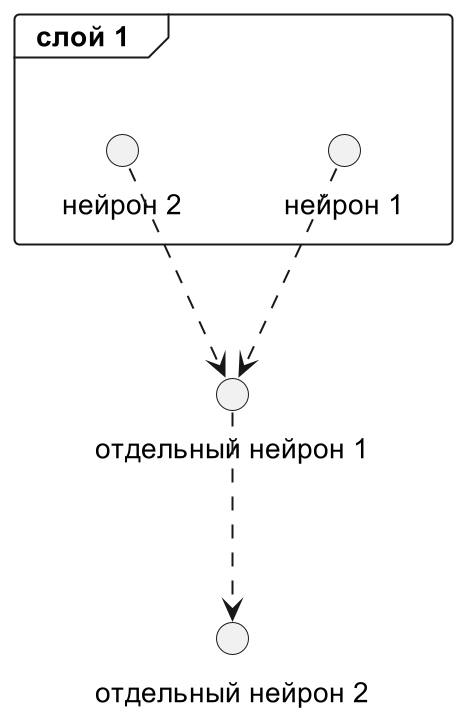

The diagram above was rendered by PlantUML. Its source (embedded in the PNG):
@startuml

'!theme monokai from ..\..\.styles

frame nl1 as "  слой 1   " {
    circle nl1_1 as "нейрон 1"
    circle nl1_2 as "нейрон 2"
}

circle n1 as "отдельный нейрон 1"
circle n2 as "отдельный нейрон 2"


n1 ..> n2
nl1_1 ..> n1
nl1_2 ..> n1

@enduml